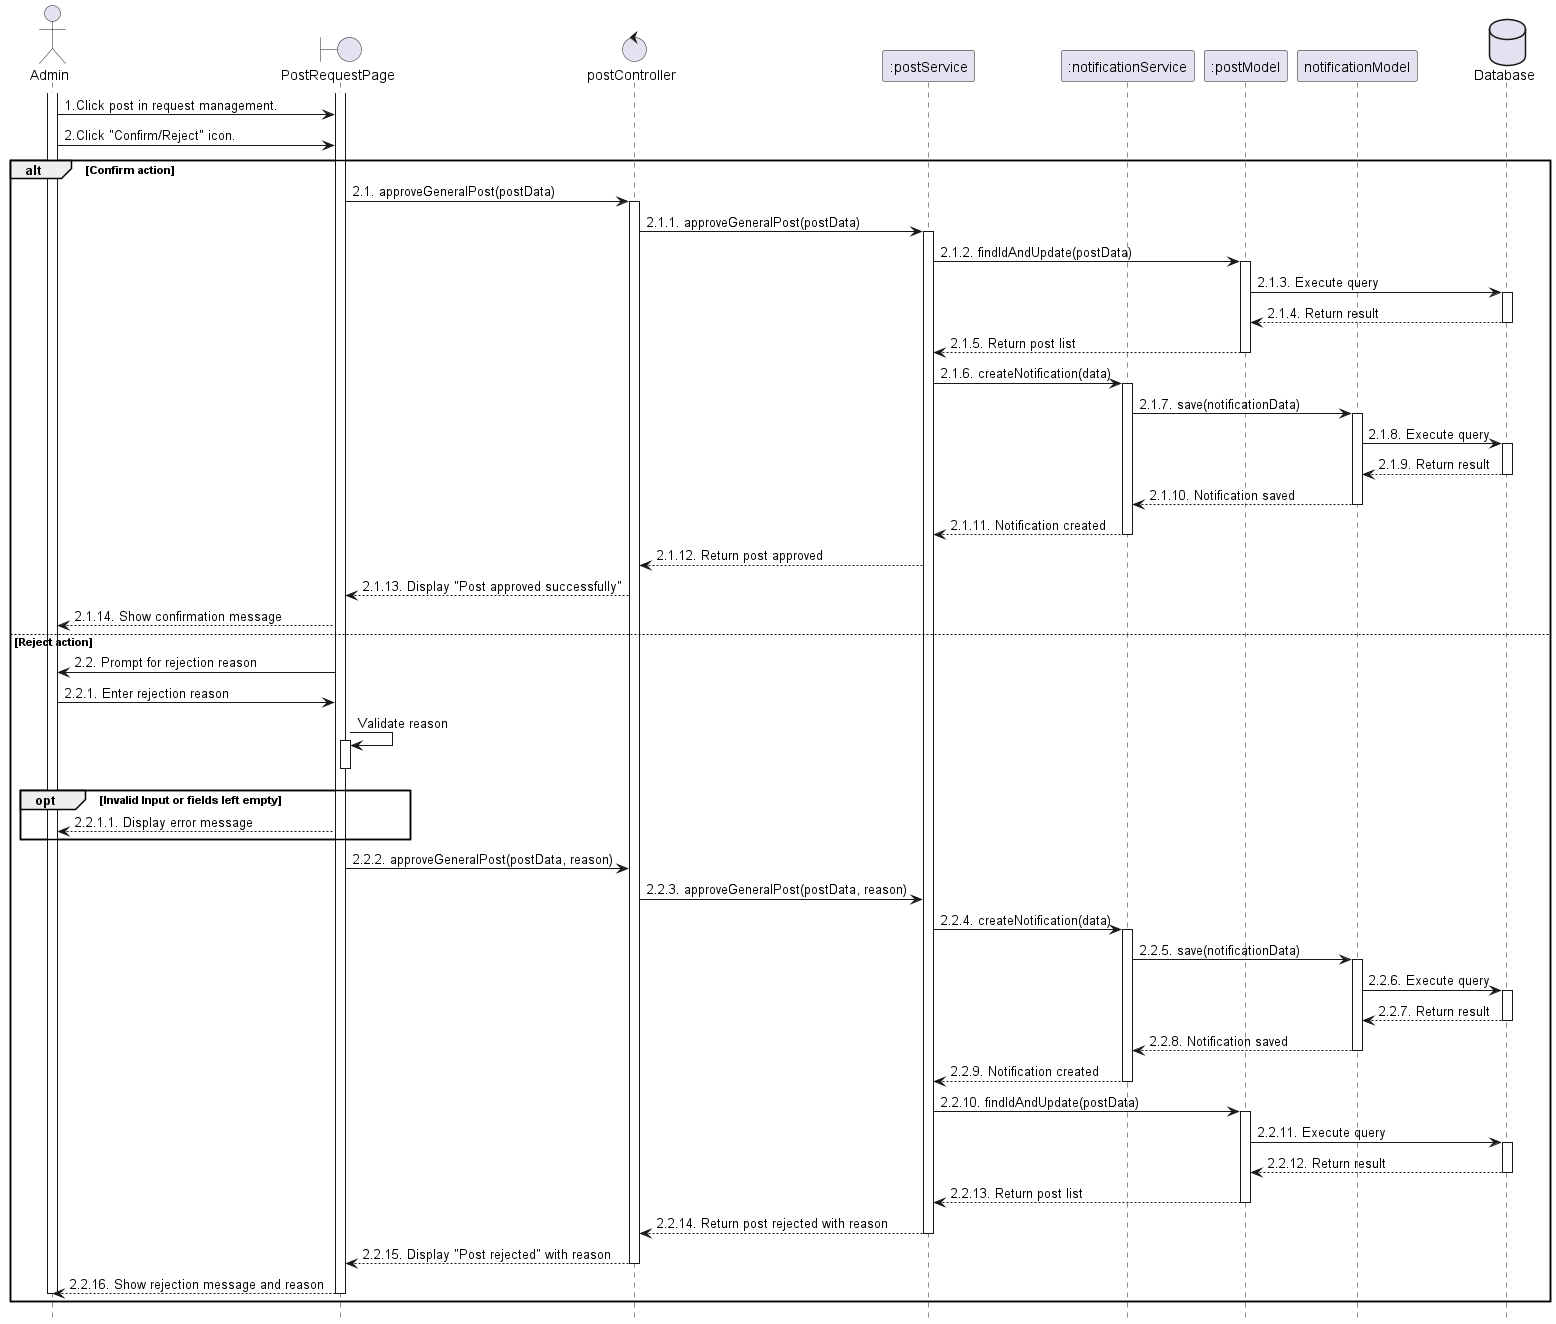

The diagram above was rendered by PlantUML. Its source (embedded in the PNG):
@startuml 85_viewPostList
skinparam shadowing false
skinparam sequenceArrowThickness 1
hide footbox

actor Farmer as "Admin"
boundary PostRequestPage as UI 
control postController as Controller 
participant ":postService" as Service 
participant ":notificationService" as Service1
participant ":postModel" as Model 
participant "notificationModel" as Model1
database Database as DB 

activate Farmer
activate UI

' ===== Search / Filter =====
Farmer -> UI : 1.Click post in request management.
Farmer -> UI : 2.Click "Confirm/Reject" icon.

alt Confirm action
UI -> Controller : 2.1. approveGeneralPost(postData)
activate Controller

Controller -> Service : 2.1.1. approveGeneralPost(postData)
activate Service
Service -> Model : 2.1.2. findIdAndUpdate(postData)
activate Model
Model -> DB : 2.1.3. Execute query
activate DB
DB --> Model : 2.1.4. Return result
deactivate DB
Model --> Service : 2.1.5. Return post list
deactivate Model


    Service -> Service1 : 2.1.6. createNotification(data)
    activate Service1
    Service1 -> Model1 : 2.1.7. save(notificationData)
    activate Model1
    Model1 -> DB : 2.1.8. Execute query
    activate DB
    DB --> Model1 : 2.1.9. Return result
    deactivate DB
    Model1 --> Service1 : 2.1.10. Notification saved
    deactivate Model1
    Service1 --> Service : 2.1.11. Notification created
    deactivate Service1
    Service --> Controller : 2.1.12. Return post approved
    Controller --> UI : 2.1.13. Display "Post approved successfully"
    UI --> Farmer : 2.1.14. Show confirmation message

else Reject action
    UI -> Farmer : 2.2. Prompt for rejection reason
    Farmer -> UI : 2.2.1. Enter rejection reason
    UI -> UI : Validate reason
    activate UI
    deactivate UI
    opt Invalid Input or fields left empty
        UI --> Farmer : 2.2.1.1. Display error message
    end
    UI -> Controller : 2.2.2. approveGeneralPost(postData, reason)
    Controller -> Service : 2.2.3. approveGeneralPost(postData, reason)
    Service -> Service1 : 2.2.4. createNotification(data)
    activate Service1
    Service1 -> Model1 : 2.2.5. save(notificationData)
    activate Model1
    Model1 -> DB : 2.2.6. Execute query
    activate DB
    DB --> Model1 : 2.2.7. Return result
    deactivate DB
    Model1 --> Service1 : 2.2.8. Notification saved
    deactivate Model1
    Service1 --> Service : 2.2.9. Notification created
    deactivate Service1
    Service -> Model : 2.2.10. findIdAndUpdate(postData)
    activate Model
    Model -> DB : 2.2.11. Execute query
    activate DB
    DB --> Model : 2.2.12. Return result
    deactivate DB
    Model --> Service : 2.2.13. Return post list
    deactivate Model
    Service --> Controller : 2.2.14. Return post rejected with reason
    deactivate Service
    Controller --> UI : 2.2.15. Display "Post rejected" with reason
    deactivate Controller
    UI --> Farmer : 2.2.16. Show rejection message and reason
    deactivate UI
    deactivate Farmer
end

@enduml